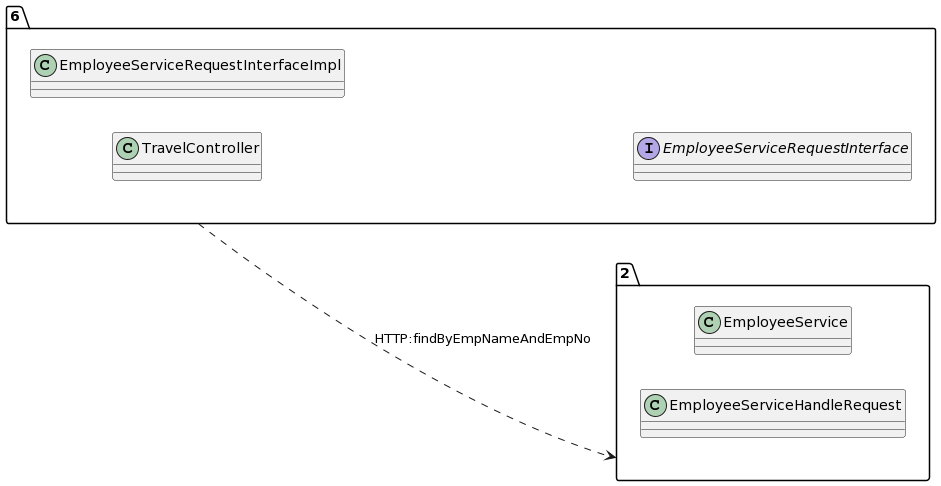

The diagram above was rendered by PlantUML. Its source (embedded in the PNG):
@startuml
allow_mixing
left to right direction
package "6"{
class TravelController
class EmployeeServiceRequestInterfaceImpl
interface EmployeeServiceRequestInterface

}
package "2"{
class EmployeeService
class EmployeeServiceHandleRequest

}
"6" ..> "2":HTTP:findByEmpNameAndEmpNo
@enduml